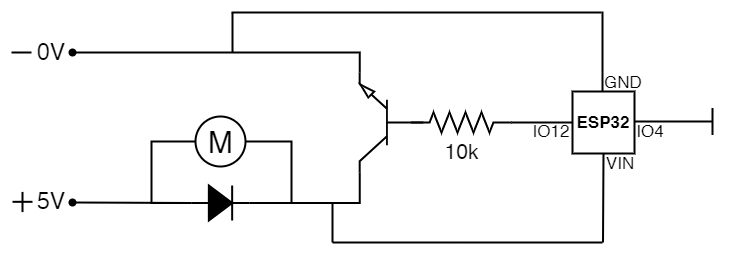

The diagram above was exported from draw.io. Its source (the exported page's mxGraphModel, read from the mxfile embedded in the PNG):
<mxGraphModel dx="1036" dy="702" grid="1" gridSize="10" guides="1" tooltips="1" connect="1" arrows="1" fold="1" page="1" pageScale="1" pageWidth="1100" pageHeight="850" background="none" math="0" shadow="0">
  <root>
    <mxCell id="0" />
    <mxCell id="1" parent="0" />
    <mxCell id="s8vzBrHWWQidtAbLzr1V-15" style="edgeStyle=orthogonalEdgeStyle;rounded=0;orthogonalLoop=1;jettySize=auto;html=1;exitX=1;exitY=0.5;exitDx=0;exitDy=0;exitPerimeter=0;entryX=1;entryY=0;entryDx=0;entryDy=0;entryPerimeter=0;endArrow=none;endFill=0;strokeWidth=2;" parent="1" source="s8vzBrHWWQidtAbLzr1V-2" target="s8vzBrHWWQidtAbLzr1V-8" edge="1">
      <mxGeometry relative="1" as="geometry">
        <mxPoint x="241" y="291" as="targetPoint" />
      </mxGeometry>
    </mxCell>
    <mxCell id="s8vzBrHWWQidtAbLzr1V-17" style="edgeStyle=orthogonalEdgeStyle;rounded=0;orthogonalLoop=1;jettySize=auto;html=1;exitX=0;exitY=0.5;exitDx=0;exitDy=0;exitPerimeter=0;entryX=0;entryY=0.5;entryDx=0;entryDy=0;endArrow=none;endFill=0;strokeWidth=2;" parent="1" source="s8vzBrHWWQidtAbLzr1V-2" target="s8vzBrHWWQidtAbLzr1V-3" edge="1">
      <mxGeometry relative="1" as="geometry">
        <Array as="points">
          <mxPoint x="150" y="212" />
          <mxPoint x="150" y="150" />
        </Array>
      </mxGeometry>
    </mxCell>
    <mxCell id="s8vzBrHWWQidtAbLzr1V-2" value="" style="pointerEvents=1;fillColor=strokeColor;verticalLabelPosition=bottom;shadow=0;dashed=0;align=center;html=1;verticalAlign=top;shape=mxgraph.electrical.diodes.diode;strokeWidth=2;aspect=fixed;" parent="1" vertex="1">
      <mxGeometry x="189.86" y="194" width="58.29" height="35" as="geometry" />
    </mxCell>
    <mxCell id="s8vzBrHWWQidtAbLzr1V-14" style="edgeStyle=orthogonalEdgeStyle;rounded=0;orthogonalLoop=1;jettySize=auto;html=1;exitX=1;exitY=0.5;exitDx=0;exitDy=0;entryX=1;entryY=0.5;entryDx=0;entryDy=0;entryPerimeter=0;endArrow=none;endFill=0;strokeWidth=2;" parent="1" source="s8vzBrHWWQidtAbLzr1V-3" target="s8vzBrHWWQidtAbLzr1V-2" edge="1">
      <mxGeometry relative="1" as="geometry">
        <mxPoint x="311" y="251" as="targetPoint" />
        <Array as="points">
          <mxPoint x="290" y="150" />
          <mxPoint x="290" y="212" />
        </Array>
      </mxGeometry>
    </mxCell>
    <mxCell id="s8vzBrHWWQidtAbLzr1V-3" value="M" style="verticalLabelPosition=middle;shadow=0;dashed=0;align=center;html=1;verticalAlign=middle;strokeWidth=2;shape=ellipse;aspect=fixed;fontSize=30;" parent="1" vertex="1">
      <mxGeometry x="194" y="125" width="50" height="50" as="geometry" />
    </mxCell>
    <mxCell id="s8vzBrHWWQidtAbLzr1V-24" style="edgeStyle=orthogonalEdgeStyle;rounded=0;orthogonalLoop=1;jettySize=auto;html=1;exitX=1;exitY=0.5;exitDx=0;exitDy=0;exitPerimeter=0;entryX=0;entryY=0.5;entryDx=0;entryDy=0;endArrow=none;endFill=0;strokeWidth=2;" parent="1" source="s8vzBrHWWQidtAbLzr1V-4" target="s8vzBrHWWQidtAbLzr1V-23" edge="1">
      <mxGeometry relative="1" as="geometry" />
    </mxCell>
    <mxCell id="s8vzBrHWWQidtAbLzr1V-4" value="10k" style="pointerEvents=1;verticalLabelPosition=bottom;shadow=0;dashed=0;align=center;html=1;verticalAlign=top;shape=mxgraph.electrical.resistors.resistor_2;fontSize=21;strokeWidth=2;" parent="1" vertex="1">
      <mxGeometry x="410" y="121" width="100" height="20" as="geometry" />
    </mxCell>
    <mxCell id="s8vzBrHWWQidtAbLzr1V-18" style="edgeStyle=orthogonalEdgeStyle;rounded=0;orthogonalLoop=1;jettySize=auto;html=1;exitX=1;exitY=1;exitDx=0;exitDy=0;exitPerimeter=0;endArrow=oval;endFill=1;strokeWidth=2;" parent="1" source="s8vzBrHWWQidtAbLzr1V-8" edge="1">
      <mxGeometry relative="1" as="geometry">
        <mxPoint x="71" y="61" as="targetPoint" />
        <Array as="points">
          <mxPoint x="358" y="61" />
          <mxPoint x="82" y="61" />
        </Array>
      </mxGeometry>
    </mxCell>
    <mxCell id="s8vzBrHWWQidtAbLzr1V-8" value="" style="verticalLabelPosition=bottom;shadow=0;dashed=0;align=center;html=1;verticalAlign=top;shape=mxgraph.electrical.transistors.npn_transistor_5;rotation=-180;strokeWidth=2;" parent="1" vertex="1">
      <mxGeometry x="353" y="81" width="74" height="100" as="geometry" />
    </mxCell>
    <mxCell id="s8vzBrHWWQidtAbLzr1V-16" value="" style="endArrow=none;html=1;rounded=0;entryX=0;entryY=0.5;entryDx=0;entryDy=0;entryPerimeter=0;startArrow=oval;startFill=1;strokeWidth=2;" parent="1" target="s8vzBrHWWQidtAbLzr1V-2" edge="1">
      <mxGeometry width="50" height="50" relative="1" as="geometry">
        <mxPoint x="71" y="211" as="sourcePoint" />
        <mxPoint x="81" y="231" as="targetPoint" />
      </mxGeometry>
    </mxCell>
    <mxCell id="s8vzBrHWWQidtAbLzr1V-19" value="" style="endArrow=none;html=1;rounded=0;strokeWidth=2;" parent="1" edge="1">
      <mxGeometry width="50" height="50" relative="1" as="geometry">
        <mxPoint x="231" y="61" as="sourcePoint" />
        <mxPoint x="231" y="21" as="targetPoint" />
      </mxGeometry>
    </mxCell>
    <mxCell id="s8vzBrHWWQidtAbLzr1V-20" value="" style="endArrow=none;html=1;rounded=0;strokeWidth=2;" parent="1" edge="1">
      <mxGeometry width="50" height="50" relative="1" as="geometry">
        <mxPoint x="600" y="21" as="sourcePoint" />
        <mxPoint x="230" y="21" as="targetPoint" />
      </mxGeometry>
    </mxCell>
    <mxCell id="s8vzBrHWWQidtAbLzr1V-23" value="&lt;font style=&quot;font-size: 17px;&quot;&gt;&lt;b&gt;ESP32&lt;/b&gt;&lt;/font&gt;" style="whiteSpace=wrap;html=1;aspect=fixed;strokeWidth=2;" parent="1" vertex="1">
      <mxGeometry x="571" y="100" width="62" height="62" as="geometry" />
    </mxCell>
    <mxCell id="s8vzBrHWWQidtAbLzr1V-25" value="" style="endArrow=none;html=1;rounded=0;strokeWidth=2;" parent="1" edge="1">
      <mxGeometry width="50" height="50" relative="1" as="geometry">
        <mxPoint x="601" y="100" as="sourcePoint" />
        <mxPoint x="601" y="20" as="targetPoint" />
      </mxGeometry>
    </mxCell>
    <mxCell id="s8vzBrHWWQidtAbLzr1V-26" value="" style="endArrow=baseDash;html=1;rounded=0;exitX=0.991;exitY=0.27;exitDx=0;exitDy=0;exitPerimeter=0;strokeWidth=2;endFill=0;startSize=6;endSize=24;" parent="1" edge="1">
      <mxGeometry width="50" height="50" relative="1" as="geometry">
        <mxPoint x="633" y="130" as="sourcePoint" />
        <mxPoint x="711" y="130" as="targetPoint" />
      </mxGeometry>
    </mxCell>
    <mxCell id="s8vzBrHWWQidtAbLzr1V-28" value="" style="endArrow=none;html=1;rounded=0;strokeWidth=2;" parent="1" edge="1">
      <mxGeometry width="50" height="50" relative="1" as="geometry">
        <mxPoint x="10" y="61" as="sourcePoint" />
        <mxPoint x="30" y="61" as="targetPoint" />
      </mxGeometry>
    </mxCell>
    <mxCell id="s8vzBrHWWQidtAbLzr1V-29" value="" style="endArrow=none;html=1;rounded=0;strokeWidth=2;" parent="1" edge="1">
      <mxGeometry width="50" height="50" relative="1" as="geometry">
        <mxPoint x="11" y="210.32000000000005" as="sourcePoint" />
        <mxPoint x="31" y="210.32000000000005" as="targetPoint" />
      </mxGeometry>
    </mxCell>
    <mxCell id="s8vzBrHWWQidtAbLzr1V-30" value="" style="endArrow=none;html=1;rounded=0;strokeWidth=2;" parent="1" edge="1">
      <mxGeometry width="50" height="50" relative="1" as="geometry">
        <mxPoint x="21" y="200.41000000000008" as="sourcePoint" />
        <mxPoint x="21" y="220.58000000000004" as="targetPoint" />
      </mxGeometry>
    </mxCell>
    <mxCell id="s8vzBrHWWQidtAbLzr1V-31" value="" style="endArrow=none;html=1;rounded=0;strokeWidth=2;" parent="1" edge="1">
      <mxGeometry width="50" height="50" relative="1" as="geometry">
        <mxPoint x="331" y="251" as="sourcePoint" />
        <mxPoint x="331" y="211" as="targetPoint" />
      </mxGeometry>
    </mxCell>
    <mxCell id="s8vzBrHWWQidtAbLzr1V-32" value="" style="endArrow=none;html=1;rounded=0;strokeWidth=2;" parent="1" edge="1">
      <mxGeometry width="50" height="50" relative="1" as="geometry">
        <mxPoint x="331" y="251" as="sourcePoint" />
        <mxPoint x="601" y="251" as="targetPoint" />
      </mxGeometry>
    </mxCell>
    <mxCell id="s8vzBrHWWQidtAbLzr1V-33" value="" style="endArrow=none;html=1;rounded=0;entryX=0.5;entryY=1;entryDx=0;entryDy=0;strokeWidth=2;" parent="1" target="s8vzBrHWWQidtAbLzr1V-23" edge="1">
      <mxGeometry width="50" height="50" relative="1" as="geometry">
        <mxPoint x="601.5" y="251" as="sourcePoint" />
        <mxPoint x="601.5" y="211" as="targetPoint" />
      </mxGeometry>
    </mxCell>
    <mxCell id="s8vzBrHWWQidtAbLzr1V-40" value="GND" style="text;html=1;strokeColor=none;fillColor=none;align=center;verticalAlign=middle;whiteSpace=wrap;rounded=0;fontSize=17;" parent="1" vertex="1">
      <mxGeometry x="613" y="86" width="18" height="10" as="geometry" />
    </mxCell>
    <mxCell id="s8vzBrHWWQidtAbLzr1V-42" value="VIN" style="text;html=1;strokeColor=none;fillColor=none;align=center;verticalAlign=middle;whiteSpace=wrap;rounded=0;fontSize=17;" parent="1" vertex="1">
      <mxGeometry x="610" y="168.39999999999998" width="18" height="6.6" as="geometry" />
    </mxCell>
    <mxCell id="s8vzBrHWWQidtAbLzr1V-43" value="IO12" style="text;html=1;strokeColor=none;fillColor=none;align=center;verticalAlign=middle;whiteSpace=wrap;rounded=0;fontSize=17;" parent="1" vertex="1">
      <mxGeometry x="541" y="135" width="18" height="10" as="geometry" />
    </mxCell>
    <mxCell id="s8vzBrHWWQidtAbLzr1V-44" value="IO4" style="text;html=1;strokeColor=none;fillColor=none;align=center;verticalAlign=middle;whiteSpace=wrap;rounded=0;fontSize=17;" parent="1" vertex="1">
      <mxGeometry x="640" y="135" width="18" height="10" as="geometry" />
    </mxCell>
    <mxCell id="s8vzBrHWWQidtAbLzr1V-47" value="&lt;font style=&quot;font-size: 23px;&quot;&gt;5V&lt;/font&gt;" style="text;html=1;strokeColor=none;fillColor=none;align=center;verticalAlign=middle;whiteSpace=wrap;rounded=0;" parent="1" vertex="1">
      <mxGeometry x="20" y="194" width="60" height="30" as="geometry" />
    </mxCell>
    <mxCell id="s8vzBrHWWQidtAbLzr1V-48" value="&lt;font style=&quot;font-size: 23px;&quot;&gt;0V&lt;/font&gt;" style="text;html=1;strokeColor=none;fillColor=none;align=center;verticalAlign=middle;whiteSpace=wrap;rounded=0;" parent="1" vertex="1">
      <mxGeometry x="20" y="45" width="60" height="30" as="geometry" />
    </mxCell>
  </root>
</mxGraphModel>